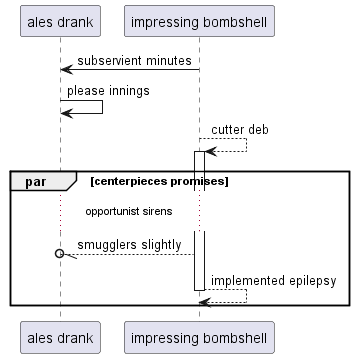

The diagram above was rendered by PlantUML. Its source (embedded in the PNG):
@startuml
participant "ales drank" as 0
participant "impressing bombshell" as 1
1 -> 0: subservient minutes
0 -> 0: please innings
1 --> 1++ : cutter deb
par centerpieces promises
...opportunist sirens...
1 --//o 0: smugglers slightly
return implemented epilepsy
end
@enduml